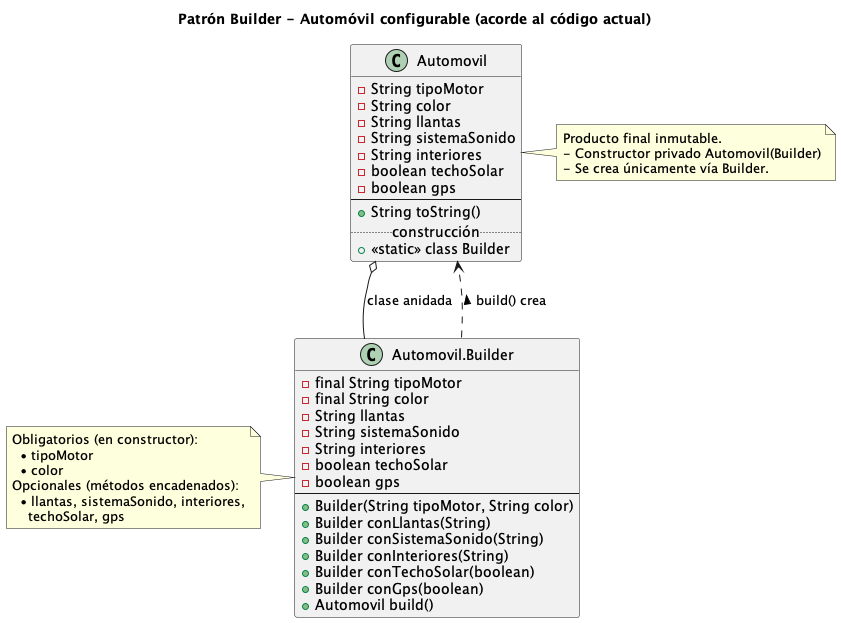

The diagram above was rendered by PlantUML. Its source (embedded in the PNG):
@startuml
title Patrón Builder - Automóvil configurable (acorde al código actual)

/' ====== Clases ====== '/
class Automovil {
  - String tipoMotor
  - String color
  - String llantas
  - String sistemaSonido
  - String interiores
  - boolean techoSolar
  - boolean gps
  --
  + String toString()
  .. construcción ..
  + <<static>> class Builder
}

class "Automovil.Builder" as AutomovilBuilder {
  - final String tipoMotor
  - final String color
  - String llantas
  - String sistemaSonido
  - String interiores
  - boolean techoSolar
  - boolean gps
  --
  + Builder(String tipoMotor, String color)
  + Builder conLlantas(String)
  + Builder conSistemaSonido(String)
  + Builder conInteriores(String)
  + Builder conTechoSolar(boolean)
  + Builder conGps(boolean)
  + Automovil build()
}

/' ====== Relaciones ====== '/
AutomovilBuilder ..> Automovil : build() crea >
Automovil o-- AutomovilBuilder : clase anidada

note right of Automovil
  Producto final inmutable.
  - Constructor privado Automovil(Builder)
  - Se crea únicamente vía Builder.
end note

note left of AutomovilBuilder
  Obligatorios (en constructor):
    • tipoMotor
    • color
  Opcionales (métodos encadenados):
    • llantas, sistemaSonido, interiores,
      techoSolar, gps
end note
@enduml